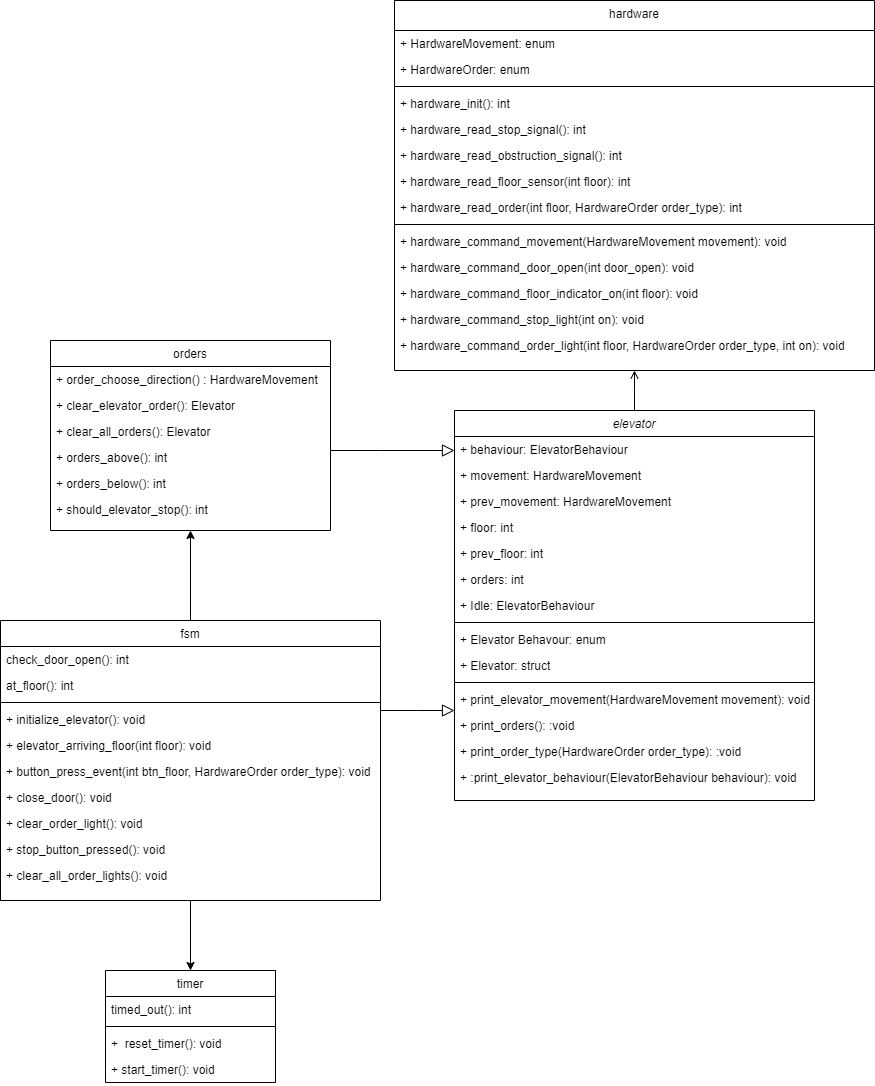

The diagram above was exported from draw.io. Its source (the exported page's mxGraphModel, read from the mxfile embedded in the PNG):
<mxGraphModel dx="1038" dy="539" grid="1" gridSize="10" guides="1" tooltips="1" connect="1" arrows="1" fold="1" page="1" pageScale="1" pageWidth="827" pageHeight="1169" math="0" shadow="0">
  <root>
    <mxCell id="WIyWlLk6GJQsqaUBKTNV-0" />
    <mxCell id="WIyWlLk6GJQsqaUBKTNV-1" parent="WIyWlLk6GJQsqaUBKTNV-0" />
    <mxCell id="zkfFHV4jXpPFQw0GAbJ--0" value="elevator" style="swimlane;fontStyle=2;align=center;verticalAlign=top;childLayout=stackLayout;horizontal=1;startSize=26;horizontalStack=0;resizeParent=1;resizeLast=0;collapsible=1;marginBottom=0;rounded=0;shadow=0;strokeWidth=1;" parent="WIyWlLk6GJQsqaUBKTNV-1" vertex="1">
      <mxGeometry x="474" y="440" width="360" height="390" as="geometry">
        <mxRectangle x="230" y="140" width="160" height="26" as="alternateBounds" />
      </mxGeometry>
    </mxCell>
    <mxCell id="zkfFHV4jXpPFQw0GAbJ--2" value="+ behaviour: ElevatorBehaviour&#10; " style="text;align=left;verticalAlign=top;spacingLeft=4;spacingRight=4;overflow=hidden;rotatable=0;points=[[0,0.5],[1,0.5]];portConstraint=eastwest;rounded=0;shadow=0;html=0;" parent="zkfFHV4jXpPFQw0GAbJ--0" vertex="1">
      <mxGeometry y="26" width="360" height="26" as="geometry" />
    </mxCell>
    <mxCell id="_67ue53rb2Qp5X1JG2bL-3" value="+ movement: HardwareMovement&#10; " style="text;align=left;verticalAlign=top;spacingLeft=4;spacingRight=4;overflow=hidden;rotatable=0;points=[[0,0.5],[1,0.5]];portConstraint=eastwest;rounded=0;shadow=0;html=0;" vertex="1" parent="zkfFHV4jXpPFQw0GAbJ--0">
      <mxGeometry y="52" width="360" height="26" as="geometry" />
    </mxCell>
    <mxCell id="_67ue53rb2Qp5X1JG2bL-4" value="+ prev_movement: HardwareMovement&#10; " style="text;align=left;verticalAlign=top;spacingLeft=4;spacingRight=4;overflow=hidden;rotatable=0;points=[[0,0.5],[1,0.5]];portConstraint=eastwest;rounded=0;shadow=0;html=0;" vertex="1" parent="zkfFHV4jXpPFQw0GAbJ--0">
      <mxGeometry y="78" width="360" height="26" as="geometry" />
    </mxCell>
    <mxCell id="_67ue53rb2Qp5X1JG2bL-5" value="+ floor: int&#10; " style="text;align=left;verticalAlign=top;spacingLeft=4;spacingRight=4;overflow=hidden;rotatable=0;points=[[0,0.5],[1,0.5]];portConstraint=eastwest;rounded=0;shadow=0;html=0;" vertex="1" parent="zkfFHV4jXpPFQw0GAbJ--0">
      <mxGeometry y="104" width="360" height="26" as="geometry" />
    </mxCell>
    <mxCell id="_67ue53rb2Qp5X1JG2bL-2" value="+ prev_floor: int&#10; " style="text;align=left;verticalAlign=top;spacingLeft=4;spacingRight=4;overflow=hidden;rotatable=0;points=[[0,0.5],[1,0.5]];portConstraint=eastwest;rounded=0;shadow=0;html=0;" vertex="1" parent="zkfFHV4jXpPFQw0GAbJ--0">
      <mxGeometry y="130" width="360" height="26" as="geometry" />
    </mxCell>
    <mxCell id="_67ue53rb2Qp5X1JG2bL-18" value="+ orders: int&#10; " style="text;align=left;verticalAlign=top;spacingLeft=4;spacingRight=4;overflow=hidden;rotatable=0;points=[[0,0.5],[1,0.5]];portConstraint=eastwest;rounded=0;shadow=0;html=0;" vertex="1" parent="zkfFHV4jXpPFQw0GAbJ--0">
      <mxGeometry y="156" width="360" height="26" as="geometry" />
    </mxCell>
    <mxCell id="_67ue53rb2Qp5X1JG2bL-6" value="+ Idle: ElevatorBehaviour" style="text;align=left;verticalAlign=top;spacingLeft=4;spacingRight=4;overflow=hidden;rotatable=0;points=[[0,0.5],[1,0.5]];portConstraint=eastwest;rounded=0;shadow=0;html=0;" vertex="1" parent="zkfFHV4jXpPFQw0GAbJ--0">
      <mxGeometry y="182" width="360" height="26" as="geometry" />
    </mxCell>
    <mxCell id="zkfFHV4jXpPFQw0GAbJ--4" value="" style="line;html=1;strokeWidth=1;align=left;verticalAlign=middle;spacingTop=-1;spacingLeft=3;spacingRight=3;rotatable=0;labelPosition=right;points=[];portConstraint=eastwest;" parent="zkfFHV4jXpPFQw0GAbJ--0" vertex="1">
      <mxGeometry y="208" width="360" height="8" as="geometry" />
    </mxCell>
    <mxCell id="zkfFHV4jXpPFQw0GAbJ--1" value="+ Elevator Behavour: enum" style="text;align=left;verticalAlign=top;spacingLeft=4;spacingRight=4;overflow=hidden;rotatable=0;points=[[0,0.5],[1,0.5]];portConstraint=eastwest;" parent="zkfFHV4jXpPFQw0GAbJ--0" vertex="1">
      <mxGeometry y="216" width="360" height="26" as="geometry" />
    </mxCell>
    <mxCell id="_67ue53rb2Qp5X1JG2bL-1" value="+ Elevator: struct" style="text;align=left;verticalAlign=top;spacingLeft=4;spacingRight=4;overflow=hidden;rotatable=0;points=[[0,0.5],[1,0.5]];portConstraint=eastwest;rounded=0;shadow=0;html=0;" vertex="1" parent="zkfFHV4jXpPFQw0GAbJ--0">
      <mxGeometry y="242" width="360" height="26" as="geometry" />
    </mxCell>
    <mxCell id="_67ue53rb2Qp5X1JG2bL-19" value="" style="line;html=1;strokeWidth=1;align=left;verticalAlign=middle;spacingTop=-1;spacingLeft=3;spacingRight=3;rotatable=0;labelPosition=right;points=[];portConstraint=eastwest;" vertex="1" parent="zkfFHV4jXpPFQw0GAbJ--0">
      <mxGeometry y="268" width="360" height="8" as="geometry" />
    </mxCell>
    <mxCell id="_67ue53rb2Qp5X1JG2bL-20" value="+ print_elevator_movement(HardwareMovement movement): void" style="text;align=left;verticalAlign=top;spacingLeft=4;spacingRight=4;overflow=hidden;rotatable=0;points=[[0,0.5],[1,0.5]];portConstraint=eastwest;rounded=0;shadow=0;html=0;" vertex="1" parent="zkfFHV4jXpPFQw0GAbJ--0">
      <mxGeometry y="276" width="360" height="26" as="geometry" />
    </mxCell>
    <mxCell id="_67ue53rb2Qp5X1JG2bL-21" value="+ print_orders(): :void" style="text;align=left;verticalAlign=top;spacingLeft=4;spacingRight=4;overflow=hidden;rotatable=0;points=[[0,0.5],[1,0.5]];portConstraint=eastwest;rounded=0;shadow=0;html=0;" vertex="1" parent="zkfFHV4jXpPFQw0GAbJ--0">
      <mxGeometry y="302" width="360" height="26" as="geometry" />
    </mxCell>
    <mxCell id="_67ue53rb2Qp5X1JG2bL-22" value="+ print_order_type(HardwareOrder order_type): :void" style="text;align=left;verticalAlign=top;spacingLeft=4;spacingRight=4;overflow=hidden;rotatable=0;points=[[0,0.5],[1,0.5]];portConstraint=eastwest;rounded=0;shadow=0;html=0;" vertex="1" parent="zkfFHV4jXpPFQw0GAbJ--0">
      <mxGeometry y="328" width="360" height="26" as="geometry" />
    </mxCell>
    <mxCell id="_67ue53rb2Qp5X1JG2bL-23" value="+ :print_elevator_behaviour(ElevatorBehaviour behaviour): void" style="text;align=left;verticalAlign=top;spacingLeft=4;spacingRight=4;overflow=hidden;rotatable=0;points=[[0,0.5],[1,0.5]];portConstraint=eastwest;rounded=0;shadow=0;html=0;" vertex="1" parent="zkfFHV4jXpPFQw0GAbJ--0">
      <mxGeometry y="354" width="360" height="26" as="geometry" />
    </mxCell>
    <mxCell id="zkfFHV4jXpPFQw0GAbJ--6" value="orders" style="swimlane;fontStyle=0;align=center;verticalAlign=top;childLayout=stackLayout;horizontal=1;startSize=26;horizontalStack=0;resizeParent=1;resizeLast=0;collapsible=1;marginBottom=0;rounded=0;shadow=0;strokeWidth=1;" parent="WIyWlLk6GJQsqaUBKTNV-1" vertex="1">
      <mxGeometry x="70" y="370" width="280" height="190" as="geometry">
        <mxRectangle x="130" y="380" width="160" height="26" as="alternateBounds" />
      </mxGeometry>
    </mxCell>
    <mxCell id="zkfFHV4jXpPFQw0GAbJ--7" value="+ order_choose_direction() : HardwareMovement" style="text;align=left;verticalAlign=top;spacingLeft=4;spacingRight=4;overflow=hidden;rotatable=0;points=[[0,0.5],[1,0.5]];portConstraint=eastwest;" parent="zkfFHV4jXpPFQw0GAbJ--6" vertex="1">
      <mxGeometry y="26" width="280" height="26" as="geometry" />
    </mxCell>
    <mxCell id="zkfFHV4jXpPFQw0GAbJ--8" value="+ clear_elevator_order(): Elevator" style="text;align=left;verticalAlign=top;spacingLeft=4;spacingRight=4;overflow=hidden;rotatable=0;points=[[0,0.5],[1,0.5]];portConstraint=eastwest;rounded=0;shadow=0;html=0;" parent="zkfFHV4jXpPFQw0GAbJ--6" vertex="1">
      <mxGeometry y="52" width="280" height="26" as="geometry" />
    </mxCell>
    <mxCell id="_67ue53rb2Qp5X1JG2bL-12" value="+ clear_all_orders(): Elevator" style="text;align=left;verticalAlign=top;spacingLeft=4;spacingRight=4;overflow=hidden;rotatable=0;points=[[0,0.5],[1,0.5]];portConstraint=eastwest;rounded=0;shadow=0;html=0;" vertex="1" parent="zkfFHV4jXpPFQw0GAbJ--6">
      <mxGeometry y="78" width="280" height="26" as="geometry" />
    </mxCell>
    <mxCell id="_67ue53rb2Qp5X1JG2bL-13" value="+ orders_above(): int" style="text;align=left;verticalAlign=top;spacingLeft=4;spacingRight=4;overflow=hidden;rotatable=0;points=[[0,0.5],[1,0.5]];portConstraint=eastwest;rounded=0;shadow=0;html=0;" vertex="1" parent="zkfFHV4jXpPFQw0GAbJ--6">
      <mxGeometry y="104" width="280" height="26" as="geometry" />
    </mxCell>
    <mxCell id="_67ue53rb2Qp5X1JG2bL-16" value="+ orders_below(): int" style="text;align=left;verticalAlign=top;spacingLeft=4;spacingRight=4;overflow=hidden;rotatable=0;points=[[0,0.5],[1,0.5]];portConstraint=eastwest;rounded=0;shadow=0;html=0;" vertex="1" parent="zkfFHV4jXpPFQw0GAbJ--6">
      <mxGeometry y="130" width="280" height="26" as="geometry" />
    </mxCell>
    <mxCell id="_67ue53rb2Qp5X1JG2bL-15" value="+ should_elevator_stop(): int" style="text;align=left;verticalAlign=top;spacingLeft=4;spacingRight=4;overflow=hidden;rotatable=0;points=[[0,0.5],[1,0.5]];portConstraint=eastwest;rounded=0;shadow=0;html=0;" vertex="1" parent="zkfFHV4jXpPFQw0GAbJ--6">
      <mxGeometry y="156" width="280" height="26" as="geometry" />
    </mxCell>
    <mxCell id="zkfFHV4jXpPFQw0GAbJ--12" value="" style="endArrow=block;endSize=10;endFill=0;shadow=0;strokeWidth=1;rounded=0;edgeStyle=elbowEdgeStyle;elbow=vertical;" parent="WIyWlLk6GJQsqaUBKTNV-1" source="zkfFHV4jXpPFQw0GAbJ--6" target="zkfFHV4jXpPFQw0GAbJ--0" edge="1">
      <mxGeometry width="160" relative="1" as="geometry">
        <mxPoint x="200" y="203" as="sourcePoint" />
        <mxPoint x="200" y="203" as="targetPoint" />
        <Array as="points">
          <mxPoint x="400" y="480" />
          <mxPoint x="430" y="450" />
        </Array>
      </mxGeometry>
    </mxCell>
    <mxCell id="_67ue53rb2Qp5X1JG2bL-10" style="edgeStyle=orthogonalEdgeStyle;rounded=0;orthogonalLoop=1;jettySize=auto;html=1;exitX=0.5;exitY=0;exitDx=0;exitDy=0;entryX=0.5;entryY=1;entryDx=0;entryDy=0;" edge="1" parent="WIyWlLk6GJQsqaUBKTNV-1" source="zkfFHV4jXpPFQw0GAbJ--13" target="zkfFHV4jXpPFQw0GAbJ--6">
      <mxGeometry relative="1" as="geometry" />
    </mxCell>
    <mxCell id="_67ue53rb2Qp5X1JG2bL-11" style="edgeStyle=orthogonalEdgeStyle;rounded=0;orthogonalLoop=1;jettySize=auto;html=1;exitX=0.5;exitY=1;exitDx=0;exitDy=0;entryX=0.5;entryY=0;entryDx=0;entryDy=0;" edge="1" parent="WIyWlLk6GJQsqaUBKTNV-1" source="zkfFHV4jXpPFQw0GAbJ--13" target="_67ue53rb2Qp5X1JG2bL-7">
      <mxGeometry relative="1" as="geometry" />
    </mxCell>
    <mxCell id="zkfFHV4jXpPFQw0GAbJ--13" value="fsm" style="swimlane;fontStyle=0;align=center;verticalAlign=top;childLayout=stackLayout;horizontal=1;startSize=26;horizontalStack=0;resizeParent=1;resizeLast=0;collapsible=1;marginBottom=0;rounded=0;shadow=0;strokeWidth=1;" parent="WIyWlLk6GJQsqaUBKTNV-1" vertex="1">
      <mxGeometry x="20" y="650" width="380" height="280" as="geometry">
        <mxRectangle x="340" y="380" width="170" height="26" as="alternateBounds" />
      </mxGeometry>
    </mxCell>
    <mxCell id="zkfFHV4jXpPFQw0GAbJ--14" value="check_door_open(): int&#10;" style="text;align=left;verticalAlign=top;spacingLeft=4;spacingRight=4;overflow=hidden;rotatable=0;points=[[0,0.5],[1,0.5]];portConstraint=eastwest;" parent="zkfFHV4jXpPFQw0GAbJ--13" vertex="1">
      <mxGeometry y="26" width="380" height="26" as="geometry" />
    </mxCell>
    <mxCell id="_67ue53rb2Qp5X1JG2bL-17" value="at_floor(): int&#10;" style="text;align=left;verticalAlign=top;spacingLeft=4;spacingRight=4;overflow=hidden;rotatable=0;points=[[0,0.5],[1,0.5]];portConstraint=eastwest;" vertex="1" parent="zkfFHV4jXpPFQw0GAbJ--13">
      <mxGeometry y="52" width="380" height="26" as="geometry" />
    </mxCell>
    <mxCell id="zkfFHV4jXpPFQw0GAbJ--15" value="" style="line;html=1;strokeWidth=1;align=left;verticalAlign=middle;spacingTop=-1;spacingLeft=3;spacingRight=3;rotatable=0;labelPosition=right;points=[];portConstraint=eastwest;" parent="zkfFHV4jXpPFQw0GAbJ--13" vertex="1">
      <mxGeometry y="78" width="380" height="8" as="geometry" />
    </mxCell>
    <mxCell id="_67ue53rb2Qp5X1JG2bL-28" value="+ initialize_elevator(): void" style="text;align=left;verticalAlign=top;spacingLeft=4;spacingRight=4;overflow=hidden;rotatable=0;points=[[0,0.5],[1,0.5]];portConstraint=eastwest;" vertex="1" parent="zkfFHV4jXpPFQw0GAbJ--13">
      <mxGeometry y="86" width="380" height="26" as="geometry" />
    </mxCell>
    <mxCell id="_67ue53rb2Qp5X1JG2bL-29" value="+ elevator_arriving_floor(int floor): void&#10;" style="text;align=left;verticalAlign=top;spacingLeft=4;spacingRight=4;overflow=hidden;rotatable=0;points=[[0,0.5],[1,0.5]];portConstraint=eastwest;" vertex="1" parent="zkfFHV4jXpPFQw0GAbJ--13">
      <mxGeometry y="112" width="380" height="26" as="geometry" />
    </mxCell>
    <mxCell id="_67ue53rb2Qp5X1JG2bL-30" value="+ button_press_event(int btn_floor, HardwareOrder order_type): void" style="text;align=left;verticalAlign=top;spacingLeft=4;spacingRight=4;overflow=hidden;rotatable=0;points=[[0,0.5],[1,0.5]];portConstraint=eastwest;" vertex="1" parent="zkfFHV4jXpPFQw0GAbJ--13">
      <mxGeometry y="138" width="380" height="26" as="geometry" />
    </mxCell>
    <mxCell id="_67ue53rb2Qp5X1JG2bL-31" value="+ close_door(): void" style="text;align=left;verticalAlign=top;spacingLeft=4;spacingRight=4;overflow=hidden;rotatable=0;points=[[0,0.5],[1,0.5]];portConstraint=eastwest;" vertex="1" parent="zkfFHV4jXpPFQw0GAbJ--13">
      <mxGeometry y="164" width="380" height="26" as="geometry" />
    </mxCell>
    <mxCell id="_67ue53rb2Qp5X1JG2bL-34" value="+ clear_order_light(): void" style="text;align=left;verticalAlign=top;spacingLeft=4;spacingRight=4;overflow=hidden;rotatable=0;points=[[0,0.5],[1,0.5]];portConstraint=eastwest;" vertex="1" parent="zkfFHV4jXpPFQw0GAbJ--13">
      <mxGeometry y="190" width="380" height="26" as="geometry" />
    </mxCell>
    <mxCell id="_67ue53rb2Qp5X1JG2bL-32" value="+ stop_button_pressed(): void" style="text;align=left;verticalAlign=top;spacingLeft=4;spacingRight=4;overflow=hidden;rotatable=0;points=[[0,0.5],[1,0.5]];portConstraint=eastwest;" vertex="1" parent="zkfFHV4jXpPFQw0GAbJ--13">
      <mxGeometry y="216" width="380" height="26" as="geometry" />
    </mxCell>
    <mxCell id="_67ue53rb2Qp5X1JG2bL-33" value="+ clear_all_order_lights(): void&#10;" style="text;align=left;verticalAlign=top;spacingLeft=4;spacingRight=4;overflow=hidden;rotatable=0;points=[[0,0.5],[1,0.5]];portConstraint=eastwest;" vertex="1" parent="zkfFHV4jXpPFQw0GAbJ--13">
      <mxGeometry y="242" width="380" height="26" as="geometry" />
    </mxCell>
    <mxCell id="zkfFHV4jXpPFQw0GAbJ--16" value="" style="endArrow=block;endSize=10;endFill=0;shadow=0;strokeWidth=1;rounded=0;edgeStyle=elbowEdgeStyle;elbow=vertical;" parent="WIyWlLk6GJQsqaUBKTNV-1" source="zkfFHV4jXpPFQw0GAbJ--13" target="zkfFHV4jXpPFQw0GAbJ--0" edge="1">
      <mxGeometry width="160" relative="1" as="geometry">
        <mxPoint x="210" y="373" as="sourcePoint" />
        <mxPoint x="310" y="271" as="targetPoint" />
      </mxGeometry>
    </mxCell>
    <mxCell id="zkfFHV4jXpPFQw0GAbJ--17" value="hardware" style="swimlane;fontStyle=0;align=center;verticalAlign=top;childLayout=stackLayout;horizontal=1;startSize=30;horizontalStack=0;resizeParent=1;resizeLast=0;collapsible=1;marginBottom=0;rounded=0;shadow=0;strokeWidth=1;" parent="WIyWlLk6GJQsqaUBKTNV-1" vertex="1">
      <mxGeometry x="414" y="30" width="480" height="370" as="geometry">
        <mxRectangle x="550" y="140" width="160" height="26" as="alternateBounds" />
      </mxGeometry>
    </mxCell>
    <mxCell id="_67ue53rb2Qp5X1JG2bL-39" value="+ HardwareMovement: enum&#10; " style="text;align=left;verticalAlign=top;spacingLeft=4;spacingRight=4;overflow=hidden;rotatable=0;points=[[0,0.5],[1,0.5]];portConstraint=eastwest;rounded=0;shadow=0;html=0;" vertex="1" parent="zkfFHV4jXpPFQw0GAbJ--17">
      <mxGeometry y="30" width="480" height="26" as="geometry" />
    </mxCell>
    <mxCell id="_67ue53rb2Qp5X1JG2bL-40" value="+ HardwareOrder: enum&#10; " style="text;align=left;verticalAlign=top;spacingLeft=4;spacingRight=4;overflow=hidden;rotatable=0;points=[[0,0.5],[1,0.5]];portConstraint=eastwest;rounded=0;shadow=0;html=0;" vertex="1" parent="zkfFHV4jXpPFQw0GAbJ--17">
      <mxGeometry y="56" width="480" height="26" as="geometry" />
    </mxCell>
    <mxCell id="_67ue53rb2Qp5X1JG2bL-42" value="" style="line;html=1;strokeWidth=1;align=left;verticalAlign=middle;spacingTop=-1;spacingLeft=3;spacingRight=3;rotatable=0;labelPosition=right;points=[];portConstraint=eastwest;" vertex="1" parent="zkfFHV4jXpPFQw0GAbJ--17">
      <mxGeometry y="82" width="480" height="8" as="geometry" />
    </mxCell>
    <mxCell id="_67ue53rb2Qp5X1JG2bL-41" value="+ hardware_init(): int&#10; " style="text;align=left;verticalAlign=top;spacingLeft=4;spacingRight=4;overflow=hidden;rotatable=0;points=[[0,0.5],[1,0.5]];portConstraint=eastwest;rounded=0;shadow=0;html=0;" vertex="1" parent="zkfFHV4jXpPFQw0GAbJ--17">
      <mxGeometry y="90" width="480" height="26" as="geometry" />
    </mxCell>
    <mxCell id="_67ue53rb2Qp5X1JG2bL-43" value="+ hardware_read_stop_signal(): int&#10; " style="text;align=left;verticalAlign=top;spacingLeft=4;spacingRight=4;overflow=hidden;rotatable=0;points=[[0,0.5],[1,0.5]];portConstraint=eastwest;rounded=0;shadow=0;html=0;" vertex="1" parent="zkfFHV4jXpPFQw0GAbJ--17">
      <mxGeometry y="116" width="480" height="26" as="geometry" />
    </mxCell>
    <mxCell id="_67ue53rb2Qp5X1JG2bL-44" value="+ hardware_read_obstruction_signal(): int&#10; " style="text;align=left;verticalAlign=top;spacingLeft=4;spacingRight=4;overflow=hidden;rotatable=0;points=[[0,0.5],[1,0.5]];portConstraint=eastwest;rounded=0;shadow=0;html=0;" vertex="1" parent="zkfFHV4jXpPFQw0GAbJ--17">
      <mxGeometry y="142" width="480" height="26" as="geometry" />
    </mxCell>
    <mxCell id="_67ue53rb2Qp5X1JG2bL-45" value="+ hardware_read_floor_sensor(int floor): int&#10; " style="text;align=left;verticalAlign=top;spacingLeft=4;spacingRight=4;overflow=hidden;rotatable=0;points=[[0,0.5],[1,0.5]];portConstraint=eastwest;rounded=0;shadow=0;html=0;" vertex="1" parent="zkfFHV4jXpPFQw0GAbJ--17">
      <mxGeometry y="168" width="480" height="26" as="geometry" />
    </mxCell>
    <mxCell id="_67ue53rb2Qp5X1JG2bL-46" value="+ hardware_read_order(int floor, HardwareOrder order_type): int&#10; " style="text;align=left;verticalAlign=top;spacingLeft=4;spacingRight=4;overflow=hidden;rotatable=0;points=[[0,0.5],[1,0.5]];portConstraint=eastwest;rounded=0;shadow=0;html=0;" vertex="1" parent="zkfFHV4jXpPFQw0GAbJ--17">
      <mxGeometry y="194" width="480" height="26" as="geometry" />
    </mxCell>
    <mxCell id="_67ue53rb2Qp5X1JG2bL-49" value="" style="line;html=1;strokeWidth=1;align=left;verticalAlign=middle;spacingTop=-1;spacingLeft=3;spacingRight=3;rotatable=0;labelPosition=right;points=[];portConstraint=eastwest;" vertex="1" parent="zkfFHV4jXpPFQw0GAbJ--17">
      <mxGeometry y="220" width="480" height="8" as="geometry" />
    </mxCell>
    <mxCell id="_67ue53rb2Qp5X1JG2bL-47" value="+ hardware_command_movement(HardwareMovement movement): void&#10; " style="text;align=left;verticalAlign=top;spacingLeft=4;spacingRight=4;overflow=hidden;rotatable=0;points=[[0,0.5],[1,0.5]];portConstraint=eastwest;rounded=0;shadow=0;html=0;" vertex="1" parent="zkfFHV4jXpPFQw0GAbJ--17">
      <mxGeometry y="228" width="480" height="26" as="geometry" />
    </mxCell>
    <mxCell id="_67ue53rb2Qp5X1JG2bL-48" value="+ hardware_command_door_open(int door_open): void&#10; " style="text;align=left;verticalAlign=top;spacingLeft=4;spacingRight=4;overflow=hidden;rotatable=0;points=[[0,0.5],[1,0.5]];portConstraint=eastwest;rounded=0;shadow=0;html=0;" vertex="1" parent="zkfFHV4jXpPFQw0GAbJ--17">
      <mxGeometry y="254" width="480" height="26" as="geometry" />
    </mxCell>
    <mxCell id="_67ue53rb2Qp5X1JG2bL-50" value="+ hardware_command_floor_indicator_on(int floor): void&#10; " style="text;align=left;verticalAlign=top;spacingLeft=4;spacingRight=4;overflow=hidden;rotatable=0;points=[[0,0.5],[1,0.5]];portConstraint=eastwest;rounded=0;shadow=0;html=0;" vertex="1" parent="zkfFHV4jXpPFQw0GAbJ--17">
      <mxGeometry y="280" width="480" height="26" as="geometry" />
    </mxCell>
    <mxCell id="_67ue53rb2Qp5X1JG2bL-51" value="+ hardware_command_stop_light(int on): void" style="text;align=left;verticalAlign=top;spacingLeft=4;spacingRight=4;overflow=hidden;rotatable=0;points=[[0,0.5],[1,0.5]];portConstraint=eastwest;rounded=0;shadow=0;html=0;" vertex="1" parent="zkfFHV4jXpPFQw0GAbJ--17">
      <mxGeometry y="306" width="480" height="26" as="geometry" />
    </mxCell>
    <mxCell id="_67ue53rb2Qp5X1JG2bL-53" value="+ hardware_command_order_light(int floor, HardwareOrder order_type, int on): void" style="text;align=left;verticalAlign=top;spacingLeft=4;spacingRight=4;overflow=hidden;rotatable=0;points=[[0,0.5],[1,0.5]];portConstraint=eastwest;rounded=0;shadow=0;html=0;" vertex="1" parent="zkfFHV4jXpPFQw0GAbJ--17">
      <mxGeometry y="332" width="480" height="26" as="geometry" />
    </mxCell>
    <mxCell id="zkfFHV4jXpPFQw0GAbJ--26" value="" style="endArrow=open;shadow=0;strokeWidth=1;rounded=0;endFill=1;edgeStyle=elbowEdgeStyle;elbow=vertical;entryX=0.5;entryY=1;entryDx=0;entryDy=0;" parent="WIyWlLk6GJQsqaUBKTNV-1" source="zkfFHV4jXpPFQw0GAbJ--0" target="zkfFHV4jXpPFQw0GAbJ--17" edge="1">
      <mxGeometry x="0.5" y="41" relative="1" as="geometry">
        <mxPoint x="380" y="192" as="sourcePoint" />
        <mxPoint x="660" y="400" as="targetPoint" />
        <mxPoint x="-40" y="32" as="offset" />
      </mxGeometry>
    </mxCell>
    <mxCell id="_67ue53rb2Qp5X1JG2bL-7" value="timer" style="swimlane;fontStyle=0;align=center;verticalAlign=top;childLayout=stackLayout;horizontal=1;startSize=26;horizontalStack=0;resizeParent=1;resizeLast=0;collapsible=1;marginBottom=0;rounded=0;shadow=0;strokeWidth=1;" vertex="1" parent="WIyWlLk6GJQsqaUBKTNV-1">
      <mxGeometry x="125" y="1000" width="170" height="112" as="geometry">
        <mxRectangle x="340" y="380" width="170" height="26" as="alternateBounds" />
      </mxGeometry>
    </mxCell>
    <mxCell id="_67ue53rb2Qp5X1JG2bL-8" value="timed_out(): int" style="text;align=left;verticalAlign=top;spacingLeft=4;spacingRight=4;overflow=hidden;rotatable=0;points=[[0,0.5],[1,0.5]];portConstraint=eastwest;" vertex="1" parent="_67ue53rb2Qp5X1JG2bL-7">
      <mxGeometry y="26" width="170" height="26" as="geometry" />
    </mxCell>
    <mxCell id="_67ue53rb2Qp5X1JG2bL-9" value="" style="line;html=1;strokeWidth=1;align=left;verticalAlign=middle;spacingTop=-1;spacingLeft=3;spacingRight=3;rotatable=0;labelPosition=right;points=[];portConstraint=eastwest;" vertex="1" parent="_67ue53rb2Qp5X1JG2bL-7">
      <mxGeometry y="52" width="170" height="8" as="geometry" />
    </mxCell>
    <mxCell id="_67ue53rb2Qp5X1JG2bL-36" value="+  reset_timer(): void&#10;" style="text;align=left;verticalAlign=top;spacingLeft=4;spacingRight=4;overflow=hidden;rotatable=0;points=[[0,0.5],[1,0.5]];portConstraint=eastwest;" vertex="1" parent="_67ue53rb2Qp5X1JG2bL-7">
      <mxGeometry y="60" width="170" height="26" as="geometry" />
    </mxCell>
    <mxCell id="_67ue53rb2Qp5X1JG2bL-37" value="+ start_timer(): void&#10;" style="text;align=left;verticalAlign=top;spacingLeft=4;spacingRight=4;overflow=hidden;rotatable=0;points=[[0,0.5],[1,0.5]];portConstraint=eastwest;" vertex="1" parent="_67ue53rb2Qp5X1JG2bL-7">
      <mxGeometry y="86" width="170" height="26" as="geometry" />
    </mxCell>
  </root>
</mxGraphModel>